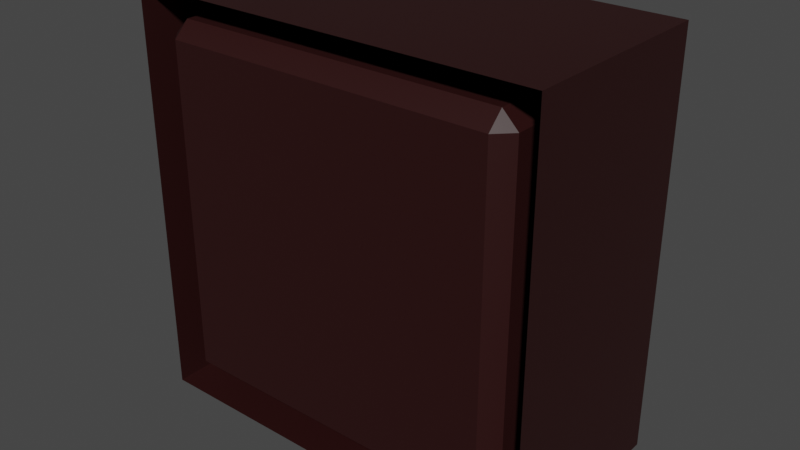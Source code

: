 # Source: level00.blend  (saved by Blender 2.90.8; exported with 4.5.12 LTS)
import bpy
from mathutils import Matrix  # noqa: F401  (used for matrix-valued properties, if any)

bpy.ops.wm.read_factory_settings(use_empty=True)
scene = bpy.context.scene
scene.name = 'Scene'

# ---- collections
col_collection = bpy.data.collections.new('Collection'); scene.collection.children.link(col_collection)

# ---- materials (node trees are filled in below, after node groups)
mat_shipbackwallmaterial = bpy.data.materials.new('ShipBackWallMaterial')
mat_shipbackwallmaterial.use_transparent_shadow = False

# ---- material node trees
mat_shipbackwallmaterial.use_nodes = True; mat_shipbackwallmaterial.node_tree.nodes.clear()
_N = mat_shipbackwallmaterial.node_tree.nodes; _L = mat_shipbackwallmaterial.node_tree.links
n0 = _N.new('ShaderNodeBsdfPrincipled'); n0.name = 'Principled BSDF'; n0.location = (10, 300)
n0.distribution = 'GGX'
n0.subsurface_method = 'BURLEY'
n0.inputs[0].default_value = (0.02339, 0.003213, 0.003014, 1.0)
n0.inputs[3].default_value = 1.45
n0.inputs[27].default_value = (0.0, 0.0, 0.0, 1.0)
n0.inputs[28].default_value = 1.0
n1 = _N.new('ShaderNodeOutputMaterial'); n1.name = 'Material Output'; n1.location = (300, 300)
_L.new(n0.outputs[0], n1.inputs[0])
n1.is_active_output = True

# ---- world
world_world = bpy.data.worlds.new('World'); scene.world = world_world
world_world.use_nodes = True; world_world.node_tree.nodes.clear()
_N = world_world.node_tree.nodes; _L = world_world.node_tree.links
n0 = _N.new('ShaderNodeOutputWorld'); n0.name = 'World Output'; n0.location = (300, 300)
n1 = _N.new('ShaderNodeBackground'); n1.name = 'Background'; n1.location = (10, 300)
n1.inputs[0].default_value = (0.05088, 0.05088, 0.05088, 1.0)
_L.new(n1.outputs[0], n0.inputs[0])
n0.is_active_output = True
world_world.color = (0.05088, 0.05088, 0.05088)
world_world.use_sun_shadow = False
world_world.sun_shadow_jitter_overblur = 0.0

# ---- meshes
me_plane = bpy.data.meshes.new('Plane')
me_plane.from_pydata([(-1.0, -1.0, -1.0), (1.0, -1.0, -1.0), (-1.0, 1.0, -1.0), (1.0, 1.0, -1.0), (-1.0, -5.96e-08, -1.0), (1.0, -1.192e-07, -1.0), (0.0, -1.0, -1.0), (0.0, 1.0, -1.0), (-1.0, -0.5, 0.0), (-0.5, 1.0, -1.0), (-0.5, -1.0, -1.0), (0.5, -1.0, -1.0), (0.5, 1.0, -1.0), (-1.0, -0.5, -1.0), (1.0, -0.5, -1.0), (1.0, 0.5, -1.0), (-1.0, 0.5, -1.0), (-1.0, -1.0, 0.0), (0.5, -1.0, 0.0), (1.0, -1.0, 0.0), (1.0, 0.5, 0.0), (1.0, 1.0, 0.0), (-0.5, 1.0, 0.0), (-1.0, 1.0, 0.0), (-1.0, 0.5, 0.0), (-1.0, -5.96e-08, 0.0), (1.0, -0.5, 0.0), (1.0, -1.192e-07, 0.0), (-0.5, -1.0, 0.0), (0.0, -1.0, 0.0), (0.5, 1.0, 0.0), (0.0, 1.0, 0.0), (-0.8739, -0.07365, -0.9263), (-0.8003, -6.262e-08, -1.0), (-0.8739, 0.07365, -0.9263), (0.8739, -0.07365, -0.9263), (0.8739, 0.07365, -0.9263), (0.8003, -1.147e-07, -1.0), (-0.07365, -0.8739, -0.9263), (0.07365, -0.8739, -0.9263), (-8.413e-16, -0.8003, -1.0), (-0.8003, -0.8003, -1.0), (-0.8739, -0.8003, -0.9263), (-0.8003, -0.8739, -0.9263), (0.8739, -0.8003, -0.9263), (0.8003, -0.8003, -1.0), (0.8003, -0.8739, -0.9263), (-0.07365, 0.8739, -0.9263), (-7.535e-09, 0.8003, -1.0), (0.07365, 0.8739, -0.9263), (-0.8739, 0.8003, -0.9263), (-0.8003, 0.8003, -1.0), (-0.8003, 0.8739, -0.9263), (0.8739, 0.8003, -0.9263), (0.8003, 0.8739, -0.9263), (0.8003, 0.8003, -1.0), (-0.8739, -0.07365, -0.07365), (-0.8739, 0.07365, -0.07365), (-0.9476, -6.086e-08, 0.0), (-0.07365, 0.8739, -0.07365), (0.07365, 0.8739, -0.07365), (-3.498e-16, 0.9476, 0.0), (-0.8739, 0.8003, -0.07365), (-0.8003, 0.8739, -0.07365), (-0.9476, 0.9476, 0.0), (-0.8003, -0.8739, -0.07365), (-0.8739, -0.8003, -0.07365), (-0.9476, -0.9476, 0.0), (0.8739, 0.07365, -0.07365), (0.8739, -0.07365, -0.07365), (0.9476, -1.173e-07, 0.0), (0.8739, -0.8003, -0.07365), (0.8003, -0.8739, -0.07365), (0.9476, -0.9476, 0.0), (0.8003, 0.8739, -0.07365), (0.8739, 0.8003, -0.07365), (0.9476, 0.9476, 0.0), (-0.07365, -0.8739, -0.07365), (-3.498e-16, -0.9476, 0.0), (0.07365, -0.8739, -0.07365)], [], [(35, 44, 71, 69), (11, 1, 19, 18), (34, 50, 62, 57), (25, 58, 64, 24), (1, 14, 26, 19), (12, 7, 31, 30), (28, 29, 78, 67), (13, 0, 17, 8), (4, 13, 8, 25), (10, 6, 29, 28), (49, 54, 74, 60), (0, 10, 28, 17), (18, 19, 26, 73), (52, 47, 59, 63), (46, 39, 79, 72), (24, 64, 22, 23), (61, 76, 30, 31), (64, 61, 31, 22), (76, 20, 21, 30), (70, 27, 20, 76), (17, 28, 67, 8), (29, 18, 73, 78), (8, 67, 58, 25), (73, 26, 27, 70), (5, 15, 20, 27), (15, 3, 21, 20), (6, 11, 18, 29), (2, 16, 24, 23), (9, 2, 23, 22), (3, 12, 30, 21), (16, 4, 25, 24), (42, 32, 56, 66), (7, 9, 22, 31), (38, 43, 65, 77), (14, 5, 27, 26), (53, 36, 68, 75), (32, 33, 34), (35, 36, 37), (38, 39, 40), (41, 42, 43), (44, 45, 46), (47, 48, 49), (50, 51, 52), (53, 54, 55), (56, 57, 58), (59, 60, 61), (62, 63, 64), (65, 66, 67), (68, 69, 70), (71, 72, 73), (74, 75, 76), (77, 78, 79), (41, 33, 32, 42), (44, 35, 37, 45), (79, 39, 38, 77), (42, 66, 65, 43), (45, 40, 39, 46), (40, 41, 43, 38), (59, 47, 49, 60), (33, 51, 50, 34), (36, 53, 55, 37), (54, 49, 48, 55), (74, 54, 53, 75), (47, 52, 51, 48), (35, 69, 68, 36), (66, 56, 58, 67), (73, 70, 69, 71), (72, 79, 78, 73), (77, 65, 67, 78), (57, 62, 64, 58), (70, 76, 75, 68), (76, 61, 60, 74), (61, 64, 63, 59), (62, 50, 52, 63), (34, 57, 56, 32), (71, 44, 46, 72), (40, 45, 37, 55, 48, 51, 33, 41)])
_uv = me_plane.uv_layers.new(name='UVMap')
_uv.uv.foreach_set('vector', [0.75, 0.4789, 0.75, 0.2711, 0.75, 0.2711, 0.75, 0.4789, 0.0, 0.0, 0.0, 0.0, 0.0, 0.0, 0.0, 0.0, 0.25, 0.5211, 0.25, 0.7289, 0.25, 0.7289, 0.25, 0.5211, 0.0, 0.5, 0.104, 0.5, 0.104, 0.8406, 0.0, 0.75, 0.0, 0.0, 0.0, 0.0, 0.0, 0.0, 0.0, 0.0, 0.0, 0.0, 0.0, 0.0, 0.0, 0.0, 0.0, 0.0, 0.25, 0.0, 0.5, 0.0, 0.5, 0.104, 0.1594, 0.104, 0.0, 0.0, 0.0, 0.0, 0.0, 0.0, 0.0, 0.0, 0.0, 0.0, 0.0, 0.0, 0.0, 0.0, 0.0, 0.0, 0.0, 0.0, 0.0, 0.0, 0.0, 0.0, 0.0, 0.0, 0.5211, 0.75, 0.7289, 0.75, 0.7289, 0.75, 0.5211, 0.75, 0.0, 0.0, 0.0, 0.0, 0.0, 0.0, 0.0, 0.0, 0.75, 0.0, 1.0, 0.0, 1.0, 0.25, 0.951, 0.04899, 0.2711, 0.75, 0.4789, 0.75, 0.4789, 0.75, 0.2711, 0.75, 0.7289, 0.25, 0.5211, 0.25, 0.5211, 0.25, 0.7289, 0.25, 0.0, 0.75, 0.04899, 0.951, 0.25, 1.0, 0.0, 1.0, 0.5, 0.896, 0.8406, 0.896, 0.75, 1.0, 0.5, 1.0, 0.1594, 0.896, 0.5, 0.896, 0.5, 1.0, 0.25, 1.0, 0.951, 0.951, 1.0, 0.75, 1.0, 1.0, 0.75, 1.0, 0.896, 0.5, 1.0, 0.5, 1.0, 0.75, 0.896, 0.8406, 0.0, 0.0, 0.25, 0.0, 0.04899, 0.04899, 0.0, 0.25, 0.5, 0.0, 0.75, 0.0, 0.8406, 0.104, 0.5, 0.104, 0.0, 0.25, 0.104, 0.1594, 0.104, 0.5, 0.0, 0.5, 0.896, 0.1594, 1.0, 0.25, 1.0, 0.5, 0.896, 0.5, 0.0, 0.0, 0.0, 0.0, 0.0, 0.0, 0.0, 0.0, 0.0, 0.0, 0.0, 0.0, 0.0, 0.0, 0.0, 0.0, 0.0, 0.0, 0.0, 0.0, 0.0, 0.0, 0.0, 0.0, 0.0, 0.0, 0.0, 0.0, 0.0, 0.0, 0.0, 0.0, 0.0, 0.0, 0.0, 0.0, 0.0, 0.0, 0.0, 0.0, 0.0, 0.0, 0.0, 0.0, 0.0, 0.0, 0.0, 0.0, 0.0, 0.0, 0.0, 0.0, 0.0, 0.0, 0.0, 0.0, 0.25, 0.2711, 0.25, 0.4789, 0.25, 0.4789, 0.25, 0.2711, 0.0, 0.0, 0.0, 0.0, 0.0, 0.0, 0.0, 0.0, 0.4789, 0.25, 0.2711, 0.25, 0.2711, 0.25, 0.4789, 0.25, 0.0, 0.0, 0.0, 0.0, 0.0, 0.0, 0.0, 0.0, 0.75, 0.7289, 0.75, 0.5211, 0.75, 0.5211, 0.75, 0.7289, 0.25, 0.4789, 0.2711, 0.5, 0.25, 0.5211, 0.75, 0.4789, 0.75, 0.5211, 0.7289, 0.5, 0.4789, 0.25, 0.5211, 0.25, 0.5, 0.2711, 0.2711, 0.2711, 0.25, 0.2711, 0.2711, 0.25, 0.75, 0.2711, 0.7289, 0.2711, 0.7289, 0.25, 0.4789, 0.75, 0.5, 0.7289, 0.5211, 0.75, 0.25, 0.7289, 0.2711, 0.7289, 0.2711, 0.75, 0.75, 0.7289, 0.7289, 0.75, 0.7289, 0.7289, 0.25, 0.4789, 0.25, 0.5211, 0.104, 0.5, 0.4789, 0.75, 0.5211, 0.75, 0.5, 0.896, 0.25, 0.7289, 0.2711, 0.75, 0.104, 0.8406, 0.2711, 0.25, 0.25, 0.2711, 0.1594, 0.104, 0.75, 0.5211, 0.75, 0.4789, 0.896, 0.5, 0.75, 0.2711, 0.7289, 0.25, 0.896, 0.1594, 0.7289, 0.75, 0.75, 0.7289, 0.8406, 0.896, 0.4789, 0.25, 0.5, 0.104, 0.5211, 0.25, 0.2711, 0.2711, 0.2711, 0.5, 0.25, 0.4789, 0.25, 0.2711, 0.75, 0.2711, 0.75, 0.4789, 0.7289, 0.5, 0.7289, 0.2711, 0.5211, 0.25, 0.5211, 0.25, 0.4789, 0.25, 0.4789, 0.25, 0.25, 0.2711, 0.25, 0.2711, 0.2711, 0.25, 0.2711, 0.25, 0.7289, 0.2711, 0.5, 0.2711, 0.5211, 0.25, 0.7289, 0.25, 0.5, 0.2711, 0.2711, 0.2711, 0.2711, 0.25, 0.4789, 0.25, 0.4789, 0.75, 0.4789, 0.75, 0.5211, 0.75, 0.5211, 0.75, 0.2711, 0.5, 0.2711, 0.7289, 0.25, 0.7289, 0.25, 0.5211, 0.75, 0.5211, 0.75, 0.7289, 0.7289, 0.7289, 0.7289, 0.5, 0.7289, 0.75, 0.5211, 0.75, 0.5, 0.7289, 0.7289, 0.7289, 0.7289, 0.75, 0.7289, 0.75, 0.75, 0.7289, 0.75, 0.7289, 0.4789, 0.75, 0.2711, 0.75, 0.2711, 0.7289, 0.5, 0.7289, 0.75, 0.4789, 0.75, 0.4789, 0.75, 0.5211, 0.75, 0.5211, 0.25, 0.2711, 0.25, 0.4789, 0.104, 0.5, 0.104, 0.1594, 0.896, 0.1594, 0.896, 0.5, 0.75, 0.4789, 0.75, 0.2711, 0.7289, 0.25, 0.5211, 0.25, 0.5, 0.104, 0.8406, 0.104, 0.4789, 0.25, 0.2711, 0.25, 0.1594, 0.104, 0.5, 0.104, 0.25, 0.5211, 0.25, 0.7289, 0.104, 0.8406, 0.104, 0.5, 0.896, 0.5, 0.896, 0.8406, 0.75, 0.7289, 0.75, 0.5211, 0.8406, 0.896, 0.5, 0.896, 0.5211, 0.75, 0.7289, 0.75, 0.5, 0.896, 0.1594, 0.896, 0.2711, 0.75, 0.4789, 0.75, 0.25, 0.7289, 0.25, 0.7289, 0.2711, 0.75, 0.2711, 0.75, 0.25, 0.5211, 0.25, 0.5211, 0.25, 0.4789, 0.25, 0.4789, 0.75, 0.2711, 0.75, 0.2711, 0.7289, 0.25, 0.7289, 0.25, 0.5, 0.2711, 0.7289, 0.2711, 0.7289, 0.5, 0.7289, 0.7289, 0.5, 0.7289, 0.2711, 0.7289, 0.2711, 0.5, 0.2711, 0.2711])
_ca = me_plane.color_attributes.new('Col', 'BYTE_COLOR', 'CORNER')
_ca.data.foreach_set('color', [1.0, 1.0, 1.0, 1.0, 1.0, 1.0, 1.0, 1.0, 1.0, 1.0, 1.0, 1.0, 1.0, 1.0, 1.0, 1.0, 1.0, 1.0, 1.0, 1.0, 1.0, 1.0, 1.0, 1.0, 1.0, 1.0, 1.0, 1.0, 1.0, 1.0, 1.0, 1.0, 1.0, 1.0, 1.0, 1.0, 1.0, 1.0, 1.0, 1.0, 1.0, 1.0, 1.0, 1.0, 1.0, 1.0, 1.0, 1.0, 1.0, 1.0, 1.0, 1.0, 1.0, 1.0, 1.0, 1.0, 1.0, 1.0, 1.0, 1.0, 1.0, 1.0, 1.0, 1.0, 1.0, 1.0, 1.0, 1.0, 1.0, 1.0, 1.0, 1.0, 1.0, 1.0, 1.0, 1.0, 1.0, 1.0, 1.0, 1.0, 1.0, 1.0, 1.0, 1.0, 1.0, 1.0, 1.0, 1.0, 1.0, 1.0, 1.0, 1.0, 1.0, 1.0, 1.0, 1.0, 1.0, 1.0, 1.0, 1.0, 1.0, 1.0, 1.0, 1.0, 1.0, 1.0, 1.0, 1.0, 1.0, 1.0, 1.0, 1.0, 1.0, 1.0, 1.0, 1.0, 1.0, 1.0, 1.0, 1.0, 1.0, 1.0, 1.0, 1.0, 1.0, 1.0, 1.0, 1.0, 1.0, 1.0, 1.0, 1.0, 1.0, 1.0, 1.0, 1.0, 1.0, 1.0, 1.0, 1.0, 1.0, 1.0, 1.0, 1.0, 1.0, 1.0, 1.0, 1.0, 1.0, 1.0, 1.0, 1.0, 1.0, 1.0, 1.0, 1.0, 1.0, 1.0, 1.0, 1.0, 1.0, 1.0, 1.0, 1.0, 1.0, 1.0, 1.0, 1.0, 1.0, 1.0, 1.0, 1.0, 1.0, 1.0, 1.0, 1.0, 1.0, 1.0, 1.0, 1.0, 1.0, 1.0, 1.0, 1.0, 1.0, 1.0, 1.0, 1.0, 1.0, 1.0, 1.0, 1.0, 1.0, 1.0, 1.0, 1.0, 1.0, 1.0, 1.0, 1.0, 1.0, 1.0, 1.0, 1.0, 1.0, 1.0, 1.0, 1.0, 1.0, 1.0, 1.0, 1.0, 1.0, 1.0, 1.0, 1.0, 1.0, 1.0, 1.0, 1.0, 1.0, 1.0, 1.0, 1.0, 1.0, 1.0, 1.0, 1.0, 1.0, 1.0, 1.0, 1.0, 1.0, 1.0, 1.0, 1.0, 1.0, 1.0, 1.0, 1.0, 1.0, 1.0, 1.0, 1.0, 1.0, 1.0, 1.0, 1.0, 1.0, 1.0, 1.0, 1.0, 1.0, 1.0, 1.0, 1.0, 1.0, 1.0, 1.0, 1.0, 1.0, 1.0, 1.0, 1.0, 1.0, 1.0, 1.0, 1.0, 1.0, 1.0, 1.0, 1.0, 1.0, 1.0, 1.0, 1.0, 1.0, 1.0, 1.0, 1.0, 1.0, 1.0, 1.0, 1.0, 1.0, 1.0, 1.0, 1.0, 1.0, 1.0, 1.0, 1.0, 1.0, 1.0, 1.0, 1.0, 1.0, 1.0, 1.0, 1.0, 1.0, 1.0, 1.0, 1.0, 1.0, 1.0, 1.0, 1.0, 1.0, 1.0, 1.0, 1.0, 1.0, 1.0, 1.0, 1.0, 1.0, 1.0, 1.0, 1.0, 1.0, 1.0, 1.0, 1.0, 1.0, 1.0, 1.0, 1.0, 1.0, 1.0, 1.0, 1.0, 1.0, 1.0, 1.0, 1.0, 1.0, 1.0, 1.0, 1.0, 1.0, 1.0, 1.0, 1.0, 1.0, 1.0, 1.0, 1.0, 1.0, 1.0, 1.0, 1.0, 1.0, 1.0, 1.0, 1.0, 1.0, 1.0, 1.0, 1.0, 1.0, 1.0, 1.0, 1.0, 1.0, 1.0, 1.0, 1.0, 1.0, 1.0, 1.0, 1.0, 1.0, 1.0, 1.0, 1.0, 1.0, 1.0, 1.0, 1.0, 1.0, 1.0, 1.0, 1.0, 1.0, 1.0, 1.0, 1.0, 1.0, 1.0, 1.0, 1.0, 1.0, 1.0, 1.0, 1.0, 1.0, 1.0, 1.0, 1.0, 1.0, 1.0, 1.0, 1.0, 1.0, 1.0, 1.0, 1.0, 1.0, 1.0, 1.0, 1.0, 1.0, 1.0, 1.0, 1.0, 1.0, 1.0, 1.0, 1.0, 1.0, 1.0, 1.0, 1.0, 1.0, 1.0, 1.0, 1.0, 1.0, 1.0, 1.0, 1.0, 1.0, 1.0, 1.0, 1.0, 1.0, 1.0, 1.0, 1.0, 1.0, 1.0, 1.0, 1.0, 1.0, 1.0, 1.0, 1.0, 1.0, 1.0, 1.0, 1.0, 1.0, 1.0, 1.0, 1.0, 1.0, 1.0, 1.0, 1.0, 1.0, 1.0, 1.0, 1.0, 1.0, 1.0, 1.0, 1.0, 1.0, 1.0, 1.0, 1.0, 1.0, 1.0, 1.0, 1.0, 1.0, 1.0, 1.0, 1.0, 1.0, 1.0, 1.0, 1.0, 1.0, 1.0, 1.0, 1.0, 1.0, 1.0, 1.0, 1.0, 1.0, 1.0, 1.0, 1.0, 1.0, 1.0, 1.0, 1.0, 1.0, 1.0, 1.0, 1.0, 1.0, 1.0, 1.0, 1.0, 1.0, 1.0, 1.0, 1.0, 1.0, 1.0, 1.0, 1.0, 1.0, 1.0, 1.0, 1.0, 1.0, 1.0, 1.0, 1.0, 1.0, 1.0, 1.0, 1.0, 1.0, 1.0, 1.0, 1.0, 1.0, 1.0, 1.0, 1.0, 1.0, 1.0, 1.0, 1.0, 1.0, 1.0, 1.0, 1.0, 1.0, 1.0, 1.0, 1.0, 1.0, 1.0, 1.0, 1.0, 1.0, 1.0, 1.0, 1.0, 1.0, 1.0, 1.0, 1.0, 1.0, 1.0, 1.0, 1.0, 1.0, 1.0, 1.0, 1.0, 1.0, 1.0, 1.0, 1.0, 1.0, 1.0, 1.0, 1.0, 1.0, 1.0, 1.0, 1.0, 1.0, 1.0, 1.0, 1.0, 1.0, 1.0, 1.0, 1.0, 1.0, 1.0, 1.0, 1.0, 1.0, 1.0, 1.0, 1.0, 1.0, 1.0, 1.0, 1.0, 1.0, 1.0, 1.0, 1.0, 1.0, 1.0, 1.0, 1.0, 1.0, 1.0, 1.0, 1.0, 1.0, 1.0, 1.0, 1.0, 1.0, 1.0, 1.0, 1.0, 1.0, 1.0, 1.0, 1.0, 1.0, 1.0, 1.0, 1.0, 1.0, 1.0, 1.0, 1.0, 1.0, 1.0, 1.0, 1.0, 1.0, 1.0, 1.0, 1.0, 1.0, 1.0, 1.0, 1.0, 1.0, 1.0, 1.0, 1.0, 1.0, 1.0, 1.0, 1.0, 1.0, 1.0, 1.0, 1.0, 1.0, 1.0, 1.0, 1.0, 1.0, 1.0, 1.0, 1.0, 1.0, 1.0, 1.0, 1.0, 1.0, 1.0, 1.0, 1.0, 1.0, 1.0, 1.0, 1.0, 1.0, 1.0, 1.0, 1.0, 1.0, 1.0, 1.0, 1.0, 1.0, 1.0, 1.0, 1.0, 1.0, 1.0, 1.0, 1.0, 1.0, 1.0, 1.0, 1.0, 1.0, 1.0, 1.0, 1.0, 1.0, 1.0, 1.0, 1.0, 1.0, 1.0, 1.0, 1.0, 1.0, 1.0, 1.0, 1.0, 1.0, 1.0, 1.0, 1.0, 1.0, 1.0, 1.0, 1.0, 1.0, 1.0, 1.0, 1.0, 1.0, 1.0, 1.0, 1.0, 1.0, 1.0, 1.0, 1.0, 1.0, 1.0, 1.0, 1.0, 1.0, 1.0, 1.0, 1.0, 1.0, 1.0, 1.0, 1.0, 1.0, 1.0, 1.0, 1.0, 1.0, 1.0, 1.0, 1.0, 1.0, 1.0, 1.0, 1.0, 1.0, 1.0, 1.0, 1.0, 1.0, 1.0, 1.0, 1.0, 1.0, 1.0, 1.0, 1.0, 1.0, 1.0, 1.0, 1.0, 1.0, 1.0, 1.0, 1.0, 1.0, 1.0, 1.0, 1.0, 1.0, 1.0, 1.0, 1.0, 1.0, 1.0, 1.0, 1.0, 1.0, 1.0, 1.0, 1.0, 1.0, 1.0, 1.0, 1.0, 1.0, 1.0, 1.0, 1.0, 1.0, 1.0, 1.0, 1.0, 1.0, 1.0, 1.0, 1.0, 1.0, 1.0, 1.0, 1.0, 1.0, 1.0, 1.0, 1.0, 1.0, 1.0, 1.0, 1.0, 1.0, 1.0, 1.0, 1.0, 1.0, 1.0, 1.0, 1.0, 1.0, 1.0, 1.0, 1.0, 1.0, 1.0, 1.0, 1.0, 1.0, 1.0, 1.0, 1.0, 1.0, 1.0, 1.0, 1.0, 1.0, 1.0, 1.0, 1.0, 1.0, 1.0, 1.0, 1.0, 1.0, 1.0, 1.0, 1.0, 1.0, 1.0, 1.0, 1.0, 1.0, 1.0, 1.0, 1.0, 1.0, 1.0, 1.0, 1.0, 1.0, 1.0, 1.0, 1.0, 1.0, 1.0, 1.0, 1.0, 1.0, 1.0, 1.0, 1.0, 1.0, 1.0, 1.0, 1.0, 1.0, 1.0, 1.0, 1.0, 1.0, 1.0, 1.0, 1.0, 1.0, 1.0, 1.0, 1.0, 1.0, 1.0, 1.0, 1.0, 1.0, 1.0, 1.0, 1.0, 1.0, 1.0, 1.0, 1.0, 1.0, 1.0, 1.0, 1.0, 1.0, 1.0, 1.0, 1.0, 1.0, 1.0, 1.0, 1.0, 1.0, 1.0, 1.0, 1.0, 1.0, 1.0, 1.0, 1.0, 1.0, 1.0, 1.0, 1.0, 1.0, 1.0, 1.0, 1.0, 1.0, 1.0, 1.0, 1.0, 1.0, 1.0, 1.0, 1.0, 1.0, 1.0, 1.0, 1.0, 1.0, 1.0, 1.0, 1.0, 1.0, 1.0, 1.0, 1.0, 1.0, 1.0, 1.0, 1.0, 1.0, 1.0, 1.0, 1.0, 1.0, 1.0, 1.0, 1.0, 1.0, 1.0, 1.0, 1.0, 1.0, 1.0, 1.0, 1.0, 1.0, 1.0, 1.0, 1.0, 1.0, 1.0, 1.0, 1.0, 1.0, 1.0, 1.0, 1.0, 1.0, 1.0, 1.0, 1.0, 1.0, 1.0, 1.0, 1.0, 1.0, 1.0, 1.0, 1.0, 1.0, 1.0, 1.0, 1.0, 1.0, 1.0, 1.0, 1.0, 1.0, 1.0, 1.0, 1.0, 1.0, 1.0, 1.0, 1.0, 1.0, 1.0, 1.0, 1.0, 1.0, 1.0, 1.0, 1.0, 1.0, 1.0, 1.0, 1.0, 1.0, 1.0, 1.0, 1.0, 1.0, 1.0, 1.0, 1.0, 1.0, 1.0, 1.0, 1.0, 1.0, 1.0, 1.0, 1.0, 1.0, 1.0, 1.0, 1.0, 1.0, 1.0, 1.0, 1.0, 1.0, 1.0, 1.0, 1.0, 1.0, 1.0, 1.0, 1.0, 1.0, 1.0, 1.0, 1.0, 1.0, 1.0, 1.0, 1.0, 1.0, 1.0, 1.0, 1.0, 1.0, 1.0, 1.0, 1.0, 1.0, 1.0, 1.0, 1.0, 1.0, 1.0, 1.0, 1.0, 1.0, 1.0, 1.0, 1.0, 1.0, 1.0, 1.0, 1.0, 1.0, 1.0, 1.0, 1.0, 1.0, 1.0, 1.0, 1.0, 1.0, 1.0, 1.0, 1.0, 1.0, 1.0, 1.0, 1.0, 1.0, 1.0, 1.0, 1.0, 1.0, 1.0, 1.0, 1.0, 1.0, 1.0, 1.0, 1.0, 1.0, 1.0, 1.0, 1.0, 1.0, 1.0, 1.0, 1.0, 1.0, 1.0, 1.0, 1.0, 1.0, 1.0, 1.0, 1.0, 1.0, 1.0, 1.0, 1.0, 1.0, 1.0, 1.0, 1.0, 1.0, 1.0, 1.0, 1.0, 1.0, 1.0, 1.0, 1.0, 1.0, 1.0, 1.0, 1.0, 1.0, 1.0, 1.0, 1.0, 1.0, 1.0, 1.0, 1.0, 1.0, 1.0, 1.0, 1.0, 1.0, 1.0, 1.0, 1.0, 1.0, 1.0, 1.0, 1.0, 1.0, 1.0, 1.0, 1.0, 1.0, 1.0, 1.0, 1.0])
me_plane.materials.append(mat_shipbackwallmaterial)
me_plane.use_remesh_fix_poles = True
me_plane.use_remesh_preserve_attributes = False
me_plane.use_mirror_vertex_groups = False
me_plane.update()

# ---- objects
ob_plane = bpy.data.objects.new('Plane', me_plane)

# ---- transforms, parenting, visibility, modifiers, constraints
ob_plane.location = (0.0, 0.0, 0.0)
ob_plane.rotation_euler = (-1.571, 1.571, 0.0)
ob_plane.lineart.crease_threshold = 0.0

# ---- collection membership
col_collection.objects.link(ob_plane)

# ---- scene / render settings (as saved in the file)
scene.frame_start = 1; scene.frame_end = 250; scene.frame_set(1)
scene.render.engine = 'BLENDER_EEVEE_NEXT'
scene.cycles.use_denoising = False
scene.cycles.samples = 128
scene.cycles.sampling_pattern = 'TABULATED_SOBOL'
scene.cycles.use_adaptive_sampling = False
scene.cycles.use_light_tree = False
scene.view_settings.view_transform = 'Filmic'
bpy.context.view_layer.update()

# ---- added for rendering (the .blend has no active camera and no usable light): camera, sun
cam_auto = bpy.data.cameras.new('AutoCamera')
cam_auto.lens = 50.0
cam_auto.sensor_width = 36.0
cam_auto.clip_end = 1000.0
ob_auto_camera = bpy.data.objects.new('AutoCamera', cam_auto)
scene.collection.objects.link(ob_auto_camera)
ob_auto_camera.location = (2.77567, -3.83081, 2.22054)
ob_auto_camera.rotation_euler = (1.09748, -7.21219e-08, 0.694738)
scene.camera = ob_auto_camera
light_auto_sun = bpy.data.lights.new('AutoSun', 'SUN')
light_auto_sun.energy = 3.0
light_auto_sun.angle = 0.0523599
ob_auto_sun = bpy.data.objects.new('AutoSun', light_auto_sun)
scene.collection.objects.link(ob_auto_sun)
ob_auto_sun.rotation_euler = (0.872665, 0.174533, 0.523599)
bpy.context.view_layer.update()
